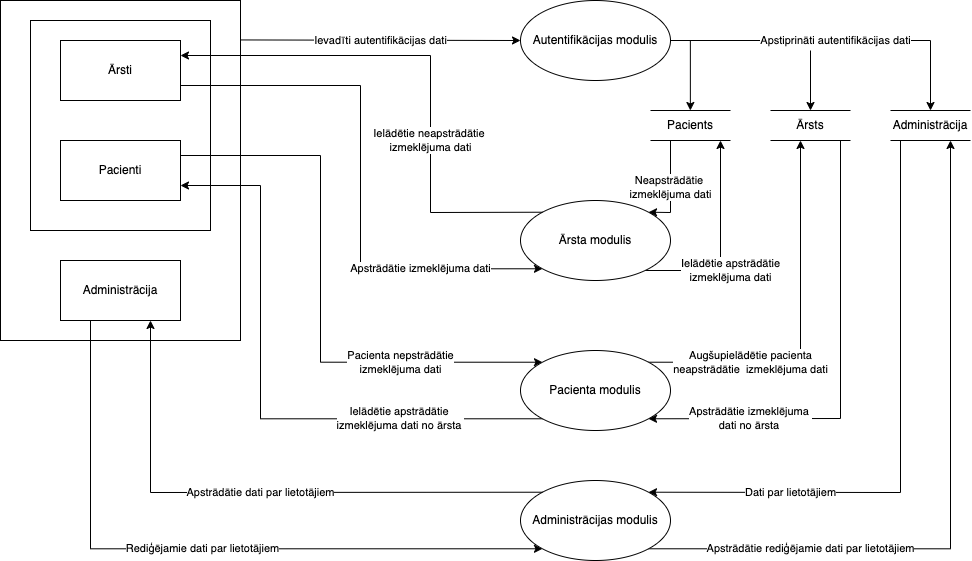

The diagram above was exported from draw.io. Its source (the exported page's mxGraphModel, read from the mxfile embedded in the PNG):
<mxGraphModel dx="946" dy="646" grid="1" gridSize="10" guides="1" tooltips="1" connect="1" arrows="1" fold="1" page="1" pageScale="1" pageWidth="850" pageHeight="1100" math="0" shadow="0">
  <root>
    <mxCell id="0" />
    <mxCell id="1" parent="0" />
    <mxCell id="lWcwT_RSyxxJfzF2FIDJ-5" value="" style="rounded=0;whiteSpace=wrap;html=1;" parent="1" vertex="1">
      <mxGeometry y="40" width="240" height="340" as="geometry" />
    </mxCell>
    <mxCell id="lWcwT_RSyxxJfzF2FIDJ-4" value="" style="rounded=0;whiteSpace=wrap;html=1;" parent="1" vertex="1">
      <mxGeometry x="30" y="60" width="180" height="210" as="geometry" />
    </mxCell>
    <mxCell id="lWcwT_RSyxxJfzF2FIDJ-27" value="Apstrādātie izmeklējuma dati" style="edgeStyle=orthogonalEdgeStyle;rounded=0;orthogonalLoop=1;jettySize=auto;html=1;exitX=1;exitY=0.75;exitDx=0;exitDy=0;entryX=0;entryY=1;entryDx=0;entryDy=0;" parent="1" source="lWcwT_RSyxxJfzF2FIDJ-1" target="lWcwT_RSyxxJfzF2FIDJ-26" edge="1">
      <mxGeometry x="0.5527" relative="1" as="geometry">
        <Array as="points">
          <mxPoint x="360" y="125" />
          <mxPoint x="360" y="308" />
        </Array>
        <mxPoint as="offset" />
      </mxGeometry>
    </mxCell>
    <mxCell id="lWcwT_RSyxxJfzF2FIDJ-1" value="Ārsti" style="rounded=0;whiteSpace=wrap;html=1;" parent="1" vertex="1">
      <mxGeometry x="60" y="80" width="120" height="60" as="geometry" />
    </mxCell>
    <mxCell id="lWcwT_RSyxxJfzF2FIDJ-32" value="Pacienta nepstrādātie&lt;br&gt;izmeklējuma dati" style="edgeStyle=orthogonalEdgeStyle;rounded=0;orthogonalLoop=1;jettySize=auto;html=1;exitX=1;exitY=0.25;exitDx=0;exitDy=0;entryX=0;entryY=0;entryDx=0;entryDy=0;" parent="1" source="lWcwT_RSyxxJfzF2FIDJ-2" target="lWcwT_RSyxxJfzF2FIDJ-31" edge="1">
      <mxGeometry x="0.5007" relative="1" as="geometry">
        <Array as="points">
          <mxPoint x="320" y="195" />
          <mxPoint x="320" y="402" />
        </Array>
        <mxPoint as="offset" />
      </mxGeometry>
    </mxCell>
    <mxCell id="lWcwT_RSyxxJfzF2FIDJ-2" value="Pacienti" style="rounded=0;whiteSpace=wrap;html=1;" parent="1" vertex="1">
      <mxGeometry x="60" y="180" width="120" height="60" as="geometry" />
    </mxCell>
    <mxCell id="kFV4qIlUHe1AQIF4Cb1d-4" value="Rediģējamie dati par lietotājiem" style="edgeStyle=orthogonalEdgeStyle;rounded=0;orthogonalLoop=1;jettySize=auto;html=1;exitX=0.25;exitY=1;exitDx=0;exitDy=0;entryX=0;entryY=1;entryDx=0;entryDy=0;" edge="1" parent="1" source="lWcwT_RSyxxJfzF2FIDJ-3" target="kFV4qIlUHe1AQIF4Cb1d-1">
      <mxGeometry relative="1" as="geometry">
        <Array as="points">
          <mxPoint x="90" y="588" />
        </Array>
      </mxGeometry>
    </mxCell>
    <mxCell id="lWcwT_RSyxxJfzF2FIDJ-3" value="Administrācija" style="rounded=0;whiteSpace=wrap;html=1;" parent="1" vertex="1">
      <mxGeometry x="60" y="300" width="120" height="60" as="geometry" />
    </mxCell>
    <mxCell id="lWcwT_RSyxxJfzF2FIDJ-15" value="Apstiprināti autentifikācijas dati" style="edgeStyle=orthogonalEdgeStyle;rounded=0;orthogonalLoop=1;jettySize=auto;html=1;exitX=1;exitY=0.5;exitDx=0;exitDy=0;entryX=0.5;entryY=0;entryDx=0;entryDy=0;" parent="1" source="lWcwT_RSyxxJfzF2FIDJ-6" target="lWcwT_RSyxxJfzF2FIDJ-22" edge="1">
      <mxGeometry relative="1" as="geometry">
        <mxPoint x="940" y="150" as="targetPoint" />
        <Array as="points">
          <mxPoint x="930" y="80" />
        </Array>
      </mxGeometry>
    </mxCell>
    <mxCell id="lWcwT_RSyxxJfzF2FIDJ-6" value="Autentifikācijas modulis" style="ellipse;whiteSpace=wrap;html=1;" parent="1" vertex="1">
      <mxGeometry x="520" y="40" width="150" height="80" as="geometry" />
    </mxCell>
    <mxCell id="lWcwT_RSyxxJfzF2FIDJ-7" value="Ievadīti autentifikācijas dati" style="endArrow=classic;html=1;rounded=0;entryX=0;entryY=0.5;entryDx=0;entryDy=0;exitX=0.999;exitY=0.116;exitDx=0;exitDy=0;exitPerimeter=0;" parent="1" source="lWcwT_RSyxxJfzF2FIDJ-5" target="lWcwT_RSyxxJfzF2FIDJ-6" edge="1">
      <mxGeometry width="50" height="50" relative="1" as="geometry">
        <mxPoint x="290" y="190" as="sourcePoint" />
        <mxPoint x="340" y="140" as="targetPoint" />
      </mxGeometry>
    </mxCell>
    <mxCell id="lWcwT_RSyxxJfzF2FIDJ-14" value="" style="group" parent="1" vertex="1" connectable="0">
      <mxGeometry x="650" y="150" width="80" height="30" as="geometry" />
    </mxCell>
    <mxCell id="lWcwT_RSyxxJfzF2FIDJ-9" value="" style="endArrow=none;html=1;rounded=0;" parent="lWcwT_RSyxxJfzF2FIDJ-14" edge="1">
      <mxGeometry width="50" height="50" relative="1" as="geometry">
        <mxPoint as="sourcePoint" />
        <mxPoint x="80" as="targetPoint" />
      </mxGeometry>
    </mxCell>
    <mxCell id="lWcwT_RSyxxJfzF2FIDJ-11" value="Pacients" style="text;html=1;strokeColor=none;fillColor=none;align=center;verticalAlign=middle;whiteSpace=wrap;rounded=0;" parent="lWcwT_RSyxxJfzF2FIDJ-14" vertex="1">
      <mxGeometry x="10" width="60" height="30" as="geometry" />
    </mxCell>
    <mxCell id="lWcwT_RSyxxJfzF2FIDJ-13" value="" style="endArrow=none;html=1;rounded=0;" parent="lWcwT_RSyxxJfzF2FIDJ-14" edge="1">
      <mxGeometry width="50" height="50" relative="1" as="geometry">
        <mxPoint y="30" as="sourcePoint" />
        <mxPoint x="80" y="30" as="targetPoint" />
      </mxGeometry>
    </mxCell>
    <mxCell id="lWcwT_RSyxxJfzF2FIDJ-16" value="" style="group" parent="1" vertex="1" connectable="0">
      <mxGeometry x="770" y="150" width="80" height="30" as="geometry" />
    </mxCell>
    <mxCell id="lWcwT_RSyxxJfzF2FIDJ-17" value="" style="endArrow=none;html=1;rounded=0;" parent="lWcwT_RSyxxJfzF2FIDJ-16" edge="1">
      <mxGeometry width="50" height="50" relative="1" as="geometry">
        <mxPoint as="sourcePoint" />
        <mxPoint x="80" as="targetPoint" />
      </mxGeometry>
    </mxCell>
    <mxCell id="lWcwT_RSyxxJfzF2FIDJ-18" value="Ārsts" style="text;html=1;strokeColor=none;fillColor=none;align=center;verticalAlign=middle;whiteSpace=wrap;rounded=0;" parent="lWcwT_RSyxxJfzF2FIDJ-16" vertex="1">
      <mxGeometry x="10" width="60" height="30" as="geometry" />
    </mxCell>
    <mxCell id="lWcwT_RSyxxJfzF2FIDJ-19" value="" style="endArrow=none;html=1;rounded=0;" parent="lWcwT_RSyxxJfzF2FIDJ-16" edge="1">
      <mxGeometry width="50" height="50" relative="1" as="geometry">
        <mxPoint y="30" as="sourcePoint" />
        <mxPoint x="80" y="30" as="targetPoint" />
      </mxGeometry>
    </mxCell>
    <mxCell id="lWcwT_RSyxxJfzF2FIDJ-20" value="" style="group" parent="1" vertex="1" connectable="0">
      <mxGeometry x="890" y="150" width="80" height="30" as="geometry" />
    </mxCell>
    <mxCell id="lWcwT_RSyxxJfzF2FIDJ-21" value="" style="endArrow=none;html=1;rounded=0;" parent="lWcwT_RSyxxJfzF2FIDJ-20" edge="1">
      <mxGeometry width="50" height="50" relative="1" as="geometry">
        <mxPoint as="sourcePoint" />
        <mxPoint x="80" as="targetPoint" />
      </mxGeometry>
    </mxCell>
    <mxCell id="lWcwT_RSyxxJfzF2FIDJ-22" value="Administrācija" style="text;html=1;strokeColor=none;fillColor=none;align=center;verticalAlign=middle;whiteSpace=wrap;rounded=0;" parent="lWcwT_RSyxxJfzF2FIDJ-20" vertex="1">
      <mxGeometry x="10" width="60" height="30" as="geometry" />
    </mxCell>
    <mxCell id="lWcwT_RSyxxJfzF2FIDJ-23" value="" style="endArrow=none;html=1;rounded=0;" parent="lWcwT_RSyxxJfzF2FIDJ-20" edge="1">
      <mxGeometry width="50" height="50" relative="1" as="geometry">
        <mxPoint y="30" as="sourcePoint" />
        <mxPoint x="80" y="30" as="targetPoint" />
      </mxGeometry>
    </mxCell>
    <mxCell id="lWcwT_RSyxxJfzF2FIDJ-24" value="" style="endArrow=classic;html=1;rounded=0;entryX=0.5;entryY=0;entryDx=0;entryDy=0;" parent="1" target="lWcwT_RSyxxJfzF2FIDJ-18" edge="1">
      <mxGeometry width="50" height="50" relative="1" as="geometry">
        <mxPoint x="810" y="90" as="sourcePoint" />
        <mxPoint x="790" y="110" as="targetPoint" />
      </mxGeometry>
    </mxCell>
    <mxCell id="lWcwT_RSyxxJfzF2FIDJ-25" value="" style="endArrow=classic;html=1;rounded=0;entryX=0.5;entryY=0;entryDx=0;entryDy=0;" parent="1" edge="1">
      <mxGeometry width="50" height="50" relative="1" as="geometry">
        <mxPoint x="689.86" y="80" as="sourcePoint" />
        <mxPoint x="689.86" y="150.00000000000006" as="targetPoint" />
      </mxGeometry>
    </mxCell>
    <mxCell id="lWcwT_RSyxxJfzF2FIDJ-28" value="Ielādētie apstrādātie&lt;br&gt;izmeklējuma dati" style="edgeStyle=orthogonalEdgeStyle;rounded=0;orthogonalLoop=1;jettySize=auto;html=1;" parent="1" source="lWcwT_RSyxxJfzF2FIDJ-26" edge="1">
      <mxGeometry x="-0.2659" y="-10" relative="1" as="geometry">
        <mxPoint x="720" y="180" as="targetPoint" />
        <Array as="points">
          <mxPoint x="720" y="310" />
        </Array>
        <mxPoint as="offset" />
      </mxGeometry>
    </mxCell>
    <mxCell id="lWcwT_RSyxxJfzF2FIDJ-26" value="Ārsta modulis" style="ellipse;whiteSpace=wrap;html=1;" parent="1" vertex="1">
      <mxGeometry x="520" y="240" width="150" height="80" as="geometry" />
    </mxCell>
    <mxCell id="lWcwT_RSyxxJfzF2FIDJ-29" value="Neapstrādātie &lt;br&gt;izmeklējuma dati" style="endArrow=classic;html=1;rounded=0;entryX=1;entryY=0;entryDx=0;entryDy=0;" parent="1" target="lWcwT_RSyxxJfzF2FIDJ-26" edge="1">
      <mxGeometry width="50" height="50" relative="1" as="geometry">
        <mxPoint x="670" y="180" as="sourcePoint" />
        <mxPoint x="480" y="190" as="targetPoint" />
        <Array as="points">
          <mxPoint x="670" y="252" />
        </Array>
      </mxGeometry>
    </mxCell>
    <mxCell id="lWcwT_RSyxxJfzF2FIDJ-30" value="Ielādētie neapstrādātie &lt;br&gt;izmeklējuma dati" style="endArrow=classic;html=1;rounded=0;exitX=0;exitY=0;exitDx=0;exitDy=0;entryX=1;entryY=0.25;entryDx=0;entryDy=0;" parent="1" source="lWcwT_RSyxxJfzF2FIDJ-26" target="lWcwT_RSyxxJfzF2FIDJ-1" edge="1">
      <mxGeometry x="-0.291" width="50" height="50" relative="1" as="geometry">
        <mxPoint x="430" y="240" as="sourcePoint" />
        <mxPoint x="480" y="190" as="targetPoint" />
        <Array as="points">
          <mxPoint x="430" y="252" />
          <mxPoint x="430" y="170" />
          <mxPoint x="430" y="95" />
        </Array>
        <mxPoint as="offset" />
      </mxGeometry>
    </mxCell>
    <mxCell id="lWcwT_RSyxxJfzF2FIDJ-33" value="Ielādētie apstrādātie&amp;nbsp;&lt;br&gt;izmeklējuma dati no ārsta&amp;nbsp;" style="edgeStyle=orthogonalEdgeStyle;rounded=0;orthogonalLoop=1;jettySize=auto;html=1;exitX=0;exitY=1;exitDx=0;exitDy=0;entryX=1;entryY=0.75;entryDx=0;entryDy=0;" parent="1" source="lWcwT_RSyxxJfzF2FIDJ-31" target="lWcwT_RSyxxJfzF2FIDJ-2" edge="1">
      <mxGeometry x="-0.523" relative="1" as="geometry">
        <Array as="points">
          <mxPoint x="260" y="458" />
          <mxPoint x="260" y="225" />
        </Array>
        <mxPoint as="offset" />
      </mxGeometry>
    </mxCell>
    <mxCell id="lWcwT_RSyxxJfzF2FIDJ-34" value="Augšupielādētie pacienta&lt;br&gt;neapstrādātie&amp;nbsp; izmeklējuma dati" style="edgeStyle=orthogonalEdgeStyle;rounded=0;orthogonalLoop=1;jettySize=auto;html=1;exitX=1;exitY=0;exitDx=0;exitDy=0;" parent="1" source="lWcwT_RSyxxJfzF2FIDJ-31" edge="1">
      <mxGeometry x="-0.4542" relative="1" as="geometry">
        <mxPoint x="800" y="180" as="targetPoint" />
        <mxPoint as="offset" />
      </mxGeometry>
    </mxCell>
    <mxCell id="lWcwT_RSyxxJfzF2FIDJ-31" value="Pacienta modulis" style="ellipse;whiteSpace=wrap;html=1;" parent="1" vertex="1">
      <mxGeometry x="520" y="390" width="150" height="80" as="geometry" />
    </mxCell>
    <mxCell id="lWcwT_RSyxxJfzF2FIDJ-35" value="Apstrādātie izmeklējuma &lt;br&gt;dati no ārsta&amp;nbsp;" style="endArrow=classic;html=1;rounded=0;entryX=1;entryY=1;entryDx=0;entryDy=0;" parent="1" target="lWcwT_RSyxxJfzF2FIDJ-31" edge="1">
      <mxGeometry x="0.5661" width="50" height="50" relative="1" as="geometry">
        <mxPoint x="840" y="180" as="sourcePoint" />
        <mxPoint x="760" y="280" as="targetPoint" />
        <Array as="points">
          <mxPoint x="840" y="458" />
        </Array>
        <mxPoint as="offset" />
      </mxGeometry>
    </mxCell>
    <mxCell id="kFV4qIlUHe1AQIF4Cb1d-5" value="Apstrādātie rediģējamie dati par lietotājiem" style="edgeStyle=orthogonalEdgeStyle;rounded=0;orthogonalLoop=1;jettySize=auto;html=1;exitX=1;exitY=1;exitDx=0;exitDy=0;" edge="1" parent="1" source="kFV4qIlUHe1AQIF4Cb1d-1">
      <mxGeometry x="-0.5439" relative="1" as="geometry">
        <mxPoint x="950" y="180" as="targetPoint" />
        <mxPoint as="offset" />
      </mxGeometry>
    </mxCell>
    <mxCell id="kFV4qIlUHe1AQIF4Cb1d-1" value="Administrācijas modulis" style="ellipse;whiteSpace=wrap;html=1;" vertex="1" parent="1">
      <mxGeometry x="520" y="520" width="150" height="80" as="geometry" />
    </mxCell>
    <mxCell id="kFV4qIlUHe1AQIF4Cb1d-2" value="Dati par lietotājiem" style="endArrow=classic;html=1;rounded=0;entryX=1;entryY=0;entryDx=0;entryDy=0;" edge="1" parent="1" target="kFV4qIlUHe1AQIF4Cb1d-1">
      <mxGeometry x="0.5299" width="50" height="50" relative="1" as="geometry">
        <mxPoint x="900" y="180" as="sourcePoint" />
        <mxPoint x="590" y="290" as="targetPoint" />
        <Array as="points">
          <mxPoint x="900" y="532" />
        </Array>
        <mxPoint as="offset" />
      </mxGeometry>
    </mxCell>
    <mxCell id="kFV4qIlUHe1AQIF4Cb1d-3" value="Apstrādātie dati par lietotājiem" style="endArrow=classic;html=1;rounded=0;exitX=0;exitY=0;exitDx=0;exitDy=0;entryX=0.75;entryY=1;entryDx=0;entryDy=0;" edge="1" parent="1" source="kFV4qIlUHe1AQIF4Cb1d-1" target="lWcwT_RSyxxJfzF2FIDJ-3">
      <mxGeometry width="50" height="50" relative="1" as="geometry">
        <mxPoint x="380" y="340" as="sourcePoint" />
        <mxPoint x="430" y="290" as="targetPoint" />
        <Array as="points">
          <mxPoint x="150" y="532" />
        </Array>
      </mxGeometry>
    </mxCell>
  </root>
</mxGraphModel>